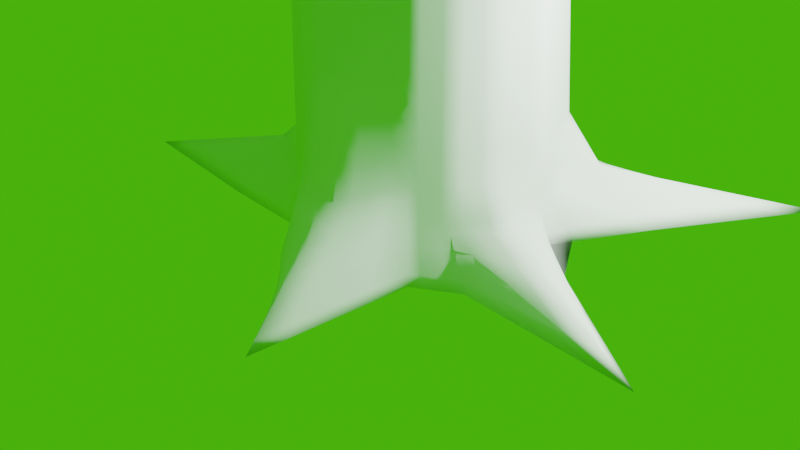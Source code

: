 # Source: tree.blend  (saved by Blender 2.90.8; exported with 4.5.12 LTS)
import bpy
from mathutils import Matrix  # noqa: F401  (used for matrix-valued properties, if any)

bpy.ops.wm.read_factory_settings(use_empty=True)
scene = bpy.context.scene
scene.name = 'Scene'

# ---- collections
col_collection = bpy.data.collections.new('Collection'); scene.collection.children.link(col_collection)

# ---- world
world_world = bpy.data.worlds.new('World'); scene.world = world_world
world_world.use_nodes = True; world_world.node_tree.nodes.clear()
_N = world_world.node_tree.nodes; _L = world_world.node_tree.links
n0 = _N.new('ShaderNodeOutputWorld'); n0.name = 'World Output'; n0.location = (300, 300)
n1 = _N.new('ShaderNodeBackground'); n1.name = 'Background'; n1.location = (10, 300)
n2 = _N.new('ShaderNodeRGB'); n2.name = 'RGB'; n2.location = (-180, 275)
n2.outputs[0].default_value = (0.05512, 0.5, 0.003537, 1.0)
_L.new(n1.outputs[0], n0.inputs[0])
_L.new(n2.outputs[0], n1.inputs[0])
n0.is_active_output = True
world_world.color = (0.05088, 0.05088, 0.05088)
world_world.use_sun_shadow = False
world_world.sun_shadow_jitter_overblur = 0.0

# ---- cameras
cam_camera = bpy.data.cameras.new('Camera')
cam_camera.clip_end = 100.0
cam_camera.ortho_scale = 7.314

# ---- lights
light_light = bpy.data.lights.new('Light', 'POINT')
light_light.transmission_factor = 0.0
light_light.energy = 1000.0
light_light.shadow_soft_size = 0.1
light_light.shadow_maximum_resolution = 0.006
light_light.use_absolute_resolution = True

# ---- meshes
me_walec = bpy.data.meshes.new('Walec')
me_walec.from_pydata([(-0.5322, 2.252, -4.009), (0.0734, 1.028, 3.972), (0.2859, 1.325, -3.87), (0.3386, 0.979, 3.973), (1.175, 1.189, -3.777), (0.6695, 0.7983, 3.976), (3.015, 2.51, -3.767), (0.9331, 0.5465, 3.973), (2.13, 1.006, -3.785), (1.11, 0.2545, 3.963), (1.508, 0.1866, -3.891), (1.203, 0.0008698, 3.937), (3.437, -1.039, -4.007), (1.145, -0.3668, 3.937), (1.455, -0.8722, -4.031), (0.9617, -0.5718, 3.91), (0.9988, -1.147, -4.035), (0.6919, -0.7901, 3.9), (0.9027, -2.893, -4.058), (0.3515, -0.9465, 3.896), (0.1813, -1.906, -4.111), (-0.02336, -1.019, 3.898), (-0.3528, -1.274, -4.024), (-0.3861, -1.007, 3.908), (-0.6345, -1.115, -4.032), (-0.6995, -0.9627, 3.935), (-1.681, -1.06, -4.023), (-0.8883, -0.5561, 3.988), (-3.51, -0.8471, -4.026), (-1.036, -0.1838, 4.004), (-1.771, 0.01025, -4.028), (-1.147, 0.0828, 3.966), (-1.217, 0.3155, -4.03), (-1.028, 0.3334, 3.941), (-1.165, 0.9356, -4.099), (-0.8234, 0.6532, 3.943), (-1.291, 2.225, -4.101), (-0.5497, 0.913, 3.943), (-1.387, 3.102, -4.117), (-0.2437, 1.027, 3.957), (0.06791, 1.131, -0.0009745), (0.4343, 1.169, 0.09094), (0.7477, 1.02, 0.1084), (1.021, 0.7736, 0.07929), (1.187, 0.4503, 0.06502), (1.344, 0.06761, 0.01793), (1.278, -0.4412, -0.036), (1.109, -0.7225, -0.06091), (0.844, -0.9562, -0.05186), (0.3808, -1.117, -0.08985), (-0.01809, -1.2, -0.1001), (-0.3796, -1.134, -0.06605), (-0.6665, -1.028, -0.04855), (-0.8902, -0.6913, -0.01967), (-1.057, -0.3354, -0.01147), (-1.164, -0.01049, -0.03127), (-1.116, 0.3139, -0.0444), (-0.9134, 0.6585, -0.07837), (-0.619, 0.9452, -0.0786), (-0.2901, 1.101, -0.0543), (0.399, 1.249, -1.952), (0.7489, 1.123, -1.885), (1.068, 0.8866, -1.875), (1.232, 0.5487, -1.883), (1.421, 0.1014, -1.941), (1.352, -0.4779, -2.021), (1.191, -0.7974, -2.046), (0.9032, -1.043, -2.059), (0.3644, -1.208, -2.128), (-0.01996, -1.291, -2.106), (-0.3763, -1.198, -2.053), (-0.6499, -1.06, -2.04), (-0.8911, -0.7589, -2.024), (-1.067, -0.4112, -2.019), (-1.172, -0.05713, -2.03), (-1.159, 0.3041, -2.037), (-0.9585, 0.6612, -2.089), (-0.6567, 0.9613, -2.09), (-0.3322, 1.137, -2.062), (0.00788, 1.175, -2.044), (0.3636, 1.278, -2.915), (0.7622, 1.162, -2.839), (1.093, 0.9435, -2.849), (1.254, 0.5978, -2.857), (1.46, 0.1183, -2.92), (1.388, -0.4963, -3.014), (1.232, -0.8348, -3.039), (0.9413, -1.085, -3.051), (0.4573, -1.545, -3.238), (0.05369, -1.576, -3.193), (-0.3747, -1.23, -3.046), (-0.6417, -1.076, -3.036), (-0.8916, -0.7926, -3.026), (-1.072, -0.4491, -3.023), (-1.176, -0.08046, -3.029), (-1.181, 0.2993, -3.033), (-0.993, 0.6625, -3.094), (-0.7428, 0.9693, -3.095), (-0.4482, 1.166, -3.065), (-0.1045, 1.213, -3.046), (0.3323, 1.292, -3.378), (0.8232, 1.175, -3.294), (1.517, 0.9519, -3.294), (1.353, 0.6057, -3.307), (1.484, 0.1238, -3.391), (1.6, -0.5052, -3.496), (1.252, -0.853, -3.52), (0.9676, -1.11, -3.527), (0.7235, -2.364, -3.706), (0.1783, -1.943, -3.713), (-0.3641, -1.251, -3.52), (-0.6377, -1.084, -3.519), (-0.8918, -0.809, -3.512), (-1.666, -0.4662, -3.508), (-1.332, -0.06724, -3.514), (-1.192, 0.2969, -3.517), (-1.035, 0.6631, -3.582), (-0.893, 1.254, -3.583), (-0.8467, 2.113, -3.552), (-0.3628, 1.862, -3.513), (0.05214, 1.077, 1.954), (0.3655, 1.07, 1.987), (0.7034, 0.9078, 2.012), (0.9864, 0.6611, 2.014), (1.159, 0.3537, 2.004), (1.298, 0.01254, 1.971), (1.263, -0.4579, 1.95), (1.094, -0.7084, 1.925), (0.8246, -0.9403, 1.916), (0.4186, -1.107, 1.891), (-0.008841, -1.174, 1.89), (-0.4404, -1.102, 1.901), (-0.7368, -1.001, 1.923), (-0.9175, -0.626, 1.968), (-1.058, -0.2609, 1.982), (-1.16, 0.03559, 1.955), (-1.089, 0.3224, 1.934), (-0.9233, 0.6522, 1.911), (-0.6702, 0.9234, 1.906), (-0.3203, 1.061, 1.93), (0.1108, 1.056, 2.971), (0.4106, 1.028, 2.99), (0.7509, 0.8574, 3.005), (1.02, 0.6079, 3.003), (1.189, 0.3078, 2.993), (1.292, 0.02131, 2.96), (1.239, -0.3814, 2.948), (1.067, -0.6051, 2.923), (0.7978, -0.8278, 2.913), (0.4099, -0.9865, 2.896), (0.009127, -1.062, 2.897), (-0.377, -1.038, 2.91), (-0.6912, -0.9791, 2.933), (-0.8887, -0.5901, 2.98), (-1.041, -0.2219, 2.994), (-1.151, 0.05934, 2.961), (-1.05, 0.3285, 2.939), (-0.846, 0.6546, 2.932), (-0.5609, 0.9215, 2.933), (-0.23, 1.048, 2.952), (0.1009, 1.042, 3.467), (0.3849, 1.005, 3.477), (0.7203, 0.8289, 3.486), (0.9857, 0.5782, 3.484), (1.158, 0.282, 3.473), (1.256, 0.01173, 3.444), (1.2, -0.3737, 3.438), (1.023, -0.5881, 3.412), (0.7534, -0.8086, 3.402), (0.3879, -0.9663, 3.391), (-0.004063, -1.04, 3.392), (-0.3828, -1.023, 3.402), (-0.6953, -0.971, 3.428), (-0.8885, -0.5733, 3.478), (-1.039, -0.2031, 3.493), (-1.149, 0.07093, 3.457), (-1.039, 0.3309, 3.434), (-0.8349, 0.6539, 3.431), (-0.555, 0.9174, 3.432), (-0.2318, 1.038, 3.449)], [], [(160, 1, 3, 161), (161, 3, 5, 162), (162, 5, 7, 163), (163, 7, 9, 164), (164, 9, 11, 165), (165, 11, 13, 166), (166, 13, 15, 167), (167, 15, 17, 168), (168, 17, 19, 169), (169, 19, 21, 170), (170, 21, 23, 171), (171, 23, 25, 172), (172, 25, 27, 173), (173, 27, 29, 174), (174, 29, 31, 175), (175, 31, 33, 176), (176, 33, 35, 177), (177, 35, 37, 178), (3, 1, 39, 37, 35, 33, 31, 29, 27, 25, 23, 21, 19, 17, 15, 13, 11, 9, 7, 5), (178, 37, 39, 179), (179, 39, 1, 160), (0, 2, 4, 6, 8, 10, 12, 14, 16, 18, 20, 22, 24, 26, 28, 30, 32, 34, 36, 38), (78, 59, 40, 79), (77, 58, 59, 78), (76, 57, 58, 77), (75, 56, 57, 76), (74, 55, 56, 75), (73, 54, 55, 74), (72, 53, 54, 73), (71, 52, 53, 72), (70, 51, 52, 71), (69, 50, 51, 70), (68, 49, 50, 69), (67, 48, 49, 68), (66, 47, 48, 67), (65, 46, 47, 66), (64, 45, 46, 65), (63, 44, 45, 64), (62, 43, 44, 63), (61, 42, 43, 62), (60, 41, 42, 61), (79, 40, 41, 60), (99, 79, 60, 80), (80, 60, 61, 81), (81, 61, 62, 82), (82, 62, 63, 83), (83, 63, 64, 84), (84, 64, 65, 85), (85, 65, 66, 86), (86, 66, 67, 87), (87, 67, 68, 88), (88, 68, 69, 89), (89, 69, 70, 90), (90, 70, 71, 91), (91, 71, 72, 92), (92, 72, 73, 93), (93, 73, 74, 94), (94, 74, 75, 95), (95, 75, 76, 96), (96, 76, 77, 97), (97, 77, 78, 98), (98, 78, 79, 99), (118, 98, 99, 119), (117, 97, 98, 118), (116, 96, 97, 117), (115, 95, 96, 116), (114, 94, 95, 115), (113, 93, 94, 114), (112, 92, 93, 113), (111, 91, 92, 112), (110, 90, 91, 111), (109, 89, 90, 110), (108, 88, 89, 109), (107, 87, 88, 108), (106, 86, 87, 107), (105, 85, 86, 106), (104, 84, 85, 105), (103, 83, 84, 104), (102, 82, 83, 103), (101, 81, 82, 102), (100, 80, 81, 101), (119, 99, 80, 100), (0, 119, 100, 2), (2, 100, 101, 4), (4, 101, 102, 6), (6, 102, 103, 8), (8, 103, 104, 10), (10, 104, 105, 12), (12, 105, 106, 14), (14, 106, 107, 16), (16, 107, 108, 18), (18, 108, 109, 20), (20, 109, 110, 22), (22, 110, 111, 24), (24, 111, 112, 26), (26, 112, 113, 28), (28, 113, 114, 30), (30, 114, 115, 32), (32, 115, 116, 34), (34, 116, 117, 36), (36, 117, 118, 38), (38, 118, 119, 0), (59, 139, 120, 40), (58, 138, 139, 59), (57, 137, 138, 58), (56, 136, 137, 57), (55, 135, 136, 56), (54, 134, 135, 55), (53, 133, 134, 54), (52, 132, 133, 53), (51, 131, 132, 52), (50, 130, 131, 51), (49, 129, 130, 50), (48, 128, 129, 49), (47, 127, 128, 48), (46, 126, 127, 47), (45, 125, 126, 46), (44, 124, 125, 45), (43, 123, 124, 44), (42, 122, 123, 43), (41, 121, 122, 42), (40, 120, 121, 41), (139, 159, 140, 120), (138, 158, 159, 139), (137, 157, 158, 138), (136, 156, 157, 137), (135, 155, 156, 136), (134, 154, 155, 135), (133, 153, 154, 134), (132, 152, 153, 133), (131, 151, 152, 132), (130, 150, 151, 131), (129, 149, 150, 130), (128, 148, 149, 129), (127, 147, 148, 128), (126, 146, 147, 127), (125, 145, 146, 126), (124, 144, 145, 125), (123, 143, 144, 124), (122, 142, 143, 123), (121, 141, 142, 122), (120, 140, 141, 121), (159, 179, 160, 140), (158, 178, 179, 159), (157, 177, 178, 158), (156, 176, 177, 157), (155, 175, 176, 156), (154, 174, 175, 155), (153, 173, 174, 154), (152, 172, 173, 153), (151, 171, 172, 152), (150, 170, 171, 151), (149, 169, 170, 150), (148, 168, 169, 149), (147, 167, 168, 148), (146, 166, 167, 147), (145, 165, 166, 146), (144, 164, 165, 145), (143, 163, 164, 144), (142, 162, 163, 143), (141, 161, 162, 142), (140, 160, 161, 141)])
me_walec.polygons.foreach_set('use_smooth', [True] * 162)
_uv = me_walec.uv_layers.new(name='MapaUV')
_uv.uv.foreach_set('vector', [1.0, 0.9682, 1.0, 1.0, 0.95, 1.0, 0.95, 0.9682, 0.95, 0.9682, 0.95, 1.0, 0.9, 1.0, 0.9, 0.9682, 0.9, 0.9682, 0.9, 1.0, 0.85, 1.0, 0.85, 0.9682, 0.85, 0.9682, 0.85, 1.0, 0.8, 1.0, 0.8, 0.9682, 0.8, 0.9682, 0.8, 1.0, 0.75, 1.0, 0.75, 0.9682, 0.75, 0.9682, 0.75, 1.0, 0.7, 1.0, 0.7, 0.9682, 0.7, 0.9682, 0.7, 1.0, 0.65, 1.0, 0.65, 0.9682, 0.65, 0.9682, 0.65, 1.0, 0.6, 1.0, 0.6, 0.9682, 0.6, 0.9682, 0.6, 1.0, 0.55, 1.0, 0.55, 0.9682, 0.55, 0.9682, 0.55, 1.0, 0.5, 1.0, 0.5, 0.9682, 0.5, 0.9682, 0.5, 1.0, 0.45, 1.0, 0.45, 0.9682, 0.45, 0.9682, 0.45, 1.0, 0.4, 1.0, 0.4, 0.9682, 0.4, 0.9682, 0.4, 1.0, 0.35, 1.0, 0.35, 0.9682, 0.35, 0.9682, 0.35, 1.0, 0.3, 1.0, 0.3, 0.9682, 0.3, 0.9682, 0.3, 1.0, 0.25, 1.0, 0.25, 0.9682, 0.25, 0.9682, 0.25, 1.0, 0.2, 1.0, 0.2, 0.9682, 0.2, 0.9682, 0.2, 1.0, 0.15, 1.0, 0.15, 0.9682, 0.15, 0.9682, 0.15, 1.0, 0.1, 1.0, 0.1, 0.9682, 0.3242, 0.4783, 0.25, 0.49, 0.1758, 0.4783, 0.1089, 0.4442, 0.05584, 0.3911, 0.02175, 0.3242, 0.01, 0.25, 0.02175, 0.1758, 0.05584, 0.1089, 0.1089, 0.05584, 0.1758, 0.02175, 0.25, 0.01, 0.3242, 0.02175, 0.3911, 0.05584, 0.4442, 0.1089, 0.4783, 0.1758, 0.49, 0.25, 0.4783, 0.3242, 0.4442, 0.3911, 0.3911, 0.4442, 0.1, 0.9682, 0.1, 1.0, 0.05, 1.0, 0.05, 0.9682, 0.05, 0.9682, 0.05, 1.0, -1.565e-07, 1.0, -1.565e-07, 0.9682, 0.75, 0.49, 0.8242, 0.4783, 0.8911, 0.4442, 0.9442, 0.3911, 0.9783, 0.3242, 0.99, 0.25, 0.9783, 0.1758, 0.9442, 0.1089, 0.8911, 0.05584, 0.8242, 0.02175, 0.75, 0.01, 0.6758, 0.02175, 0.6089, 0.05584, 0.5558, 0.1089, 0.5217, 0.1758, 0.51, 0.25, 0.5217, 0.3242, 0.5558, 0.3911, 0.6089, 0.4442, 0.6758, 0.4783, 0.05, 0.625, 0.05, 0.75, -1.565e-07, 0.75, -1.565e-07, 0.625, 0.1, 0.625, 0.1, 0.75, 0.05, 0.75, 0.05, 0.625, 0.15, 0.625, 0.15, 0.75, 0.1, 0.75, 0.1, 0.625, 0.2, 0.625, 0.2, 0.75, 0.15, 0.75, 0.15, 0.625, 0.25, 0.625, 0.25, 0.75, 0.2, 0.75, 0.2, 0.625, 0.3, 0.625, 0.3, 0.75, 0.25, 0.75, 0.25, 0.625, 0.35, 0.625, 0.35, 0.75, 0.3, 0.75, 0.3, 0.625, 0.4, 0.625, 0.4, 0.75, 0.35, 0.75, 0.35, 0.625, 0.45, 0.625, 0.45, 0.75, 0.4, 0.75, 0.4, 0.625, 0.5, 0.625, 0.5, 0.75, 0.45, 0.75, 0.45, 0.625, 0.55, 0.625, 0.55, 0.75, 0.5, 0.75, 0.5, 0.625, 0.6, 0.625, 0.6, 0.75, 0.55, 0.75, 0.55, 0.625, 0.65, 0.625, 0.65, 0.75, 0.6, 0.75, 0.6, 0.625, 0.7, 0.625, 0.7, 0.75, 0.65, 0.75, 0.65, 0.625, 0.75, 0.625, 0.75, 0.75, 0.7, 0.75, 0.7, 0.625, 0.8, 0.625, 0.8, 0.75, 0.75, 0.75, 0.75, 0.625, 0.85, 0.625, 0.85, 0.75, 0.8, 0.75, 0.8, 0.625, 0.9, 0.625, 0.9, 0.75, 0.85, 0.75, 0.85, 0.625, 0.95, 0.625, 0.95, 0.75, 0.9, 0.75, 0.9, 0.625, 1.0, 0.625, 1.0, 0.75, 0.95, 0.75, 0.95, 0.625, 1.0, 0.5625, 1.0, 0.625, 0.95, 0.625, 0.95, 0.5625, 0.95, 0.5625, 0.95, 0.625, 0.9, 0.625, 0.9, 0.5625, 0.9, 0.5625, 0.9, 0.625, 0.85, 0.625, 0.85, 0.5625, 0.85, 0.5625, 0.85, 0.625, 0.8, 0.625, 0.8, 0.5625, 0.8, 0.5625, 0.8, 0.625, 0.75, 0.625, 0.75, 0.5625, 0.75, 0.5625, 0.75, 0.625, 0.7, 0.625, 0.7, 0.5625, 0.7, 0.5625, 0.7, 0.625, 0.65, 0.625, 0.65, 0.5625, 0.65, 0.5625, 0.65, 0.625, 0.6, 0.625, 0.6, 0.5625, 0.6, 0.5625, 0.6, 0.625, 0.55, 0.625, 0.55, 0.5625, 0.55, 0.5625, 0.55, 0.625, 0.5, 0.625, 0.5, 0.5625, 0.5, 0.5625, 0.5, 0.625, 0.45, 0.625, 0.45, 0.5625, 0.45, 0.5625, 0.45, 0.625, 0.4, 0.625, 0.4, 0.5625, 0.4, 0.5625, 0.4, 0.625, 0.35, 0.625, 0.35, 0.5625, 0.35, 0.5625, 0.35, 0.625, 0.3, 0.625, 0.3, 0.5625, 0.3, 0.5625, 0.3, 0.625, 0.25, 0.625, 0.25, 0.5625, 0.25, 0.5625, 0.25, 0.625, 0.2, 0.625, 0.2, 0.5625, 0.2, 0.5625, 0.2, 0.625, 0.15, 0.625, 0.15, 0.5625, 0.15, 0.5625, 0.15, 0.625, 0.1, 0.625, 0.1, 0.5625, 0.1, 0.5625, 0.1, 0.625, 0.05, 0.625, 0.05, 0.5625, 0.05, 0.5625, 0.05, 0.625, -1.565e-07, 0.625, -1.565e-07, 0.5625, 0.05, 0.5322, 0.05, 0.5625, -1.565e-07, 0.5625, -1.565e-07, 0.5322, 0.1, 0.5322, 0.1, 0.5625, 0.05, 0.5625, 0.05, 0.5322, 0.15, 0.5322, 0.15, 0.5625, 0.1, 0.5625, 0.1, 0.5322, 0.2, 0.5322, 0.2, 0.5625, 0.15, 0.5625, 0.15, 0.5322, 0.25, 0.5322, 0.25, 0.5625, 0.2, 0.5625, 0.2, 0.5322, 0.3, 0.5322, 0.3, 0.5625, 0.25, 0.5625, 0.25, 0.5322, 0.35, 0.5322, 0.35, 0.5625, 0.3, 0.5625, 0.3, 0.5322, 0.4, 0.5322, 0.4, 0.5625, 0.35, 0.5625, 0.35, 0.5322, 0.45, 0.5322, 0.45, 0.5625, 0.4, 0.5625, 0.4, 0.5322, 0.5, 0.5322, 0.5, 0.5625, 0.45, 0.5625, 0.45, 0.5322, 0.55, 0.5322, 0.55, 0.5625, 0.5, 0.5625, 0.5, 0.5322, 0.6, 0.5322, 0.6, 0.5625, 0.55, 0.5625, 0.55, 0.5322, 0.65, 0.5322, 0.65, 0.5625, 0.6, 0.5625, 0.6, 0.5322, 0.7, 0.5322, 0.7, 0.5625, 0.65, 0.5625, 0.65, 0.5322, 0.75, 0.5322, 0.75, 0.5625, 0.7, 0.5625, 0.7, 0.5322, 0.8, 0.5322, 0.8, 0.5625, 0.75, 0.5625, 0.75, 0.5322, 0.85, 0.5322, 0.85, 0.5625, 0.8, 0.5625, 0.8, 0.5322, 0.9, 0.5322, 0.9, 0.5625, 0.85, 0.5625, 0.85, 0.5322, 0.95, 0.5322, 0.95, 0.5625, 0.9, 0.5625, 0.9, 0.5322, 1.0, 0.5322, 1.0, 0.5625, 0.95, 0.5625, 0.95, 0.5322, 1.0, 0.5, 1.0, 0.5322, 0.95, 0.5322, 0.95, 0.5, 0.95, 0.5, 0.95, 0.5322, 0.9, 0.5322, 0.9, 0.5, 0.9, 0.5, 0.9, 0.5322, 0.85, 0.5322, 0.85, 0.5, 0.85, 0.5, 0.85, 0.5322, 0.8, 0.5322, 0.8, 0.5, 0.8, 0.5, 0.8, 0.5322, 0.75, 0.5322, 0.75, 0.5, 0.75, 0.5, 0.75, 0.5322, 0.7, 0.5322, 0.7, 0.5, 0.7, 0.5, 0.7, 0.5322, 0.65, 0.5322, 0.65, 0.5, 0.65, 0.5, 0.65, 0.5322, 0.6, 0.5322, 0.6, 0.5, 0.6, 0.5, 0.6, 0.5322, 0.55, 0.5322, 0.55, 0.5, 0.55, 0.5, 0.55, 0.5322, 0.5, 0.5322, 0.5, 0.5, 0.5, 0.5, 0.5, 0.5322, 0.45, 0.5322, 0.45, 0.5, 0.45, 0.5, 0.45, 0.5322, 0.4, 0.5322, 0.4, 0.5, 0.4, 0.5, 0.4, 0.5322, 0.35, 0.5322, 0.35, 0.5, 0.35, 0.5, 0.35, 0.5322, 0.3, 0.5322, 0.3, 0.5, 0.3, 0.5, 0.3, 0.5322, 0.25, 0.5322, 0.25, 0.5, 0.25, 0.5, 0.25, 0.5322, 0.2, 0.5322, 0.2, 0.5, 0.2, 0.5, 0.2, 0.5322, 0.15, 0.5322, 0.15, 0.5, 0.15, 0.5, 0.15, 0.5322, 0.1, 0.5322, 0.1, 0.5, 0.1, 0.5, 0.1, 0.5322, 0.05, 0.5322, 0.05, 0.5, 0.05, 0.5, 0.05, 0.5322, -1.565e-07, 0.5322, -1.565e-07, 0.5, 0.05, 0.75, 0.05, 0.8743, -1.565e-07, 0.8743, -1.565e-07, 0.75, 0.1, 0.75, 0.1, 0.8743, 0.05, 0.8743, 0.05, 0.75, 0.15, 0.75, 0.15, 0.8743, 0.1, 0.8743, 0.1, 0.75, 0.2, 0.75, 0.2, 0.8743, 0.15, 0.8743, 0.15, 0.75, 0.25, 0.75, 0.25, 0.8743, 0.2, 0.8743, 0.2, 0.75, 0.3, 0.75, 0.3, 0.8743, 0.25, 0.8743, 0.25, 0.75, 0.35, 0.75, 0.35, 0.8743, 0.3, 0.8743, 0.3, 0.75, 0.4, 0.75, 0.4, 0.8743, 0.35, 0.8743, 0.35, 0.75, 0.45, 0.75, 0.45, 0.8743, 0.4, 0.8743, 0.4, 0.75, 0.5, 0.75, 0.5, 0.8743, 0.45, 0.8743, 0.45, 0.75, 0.55, 0.75, 0.55, 0.8743, 0.5, 0.8743, 0.5, 0.75, 0.6, 0.75, 0.6, 0.8743, 0.55, 0.8743, 0.55, 0.75, 0.65, 0.75, 0.65, 0.8743, 0.6, 0.8743, 0.6, 0.75, 0.7, 0.75, 0.7, 0.8743, 0.65, 0.8743, 0.65, 0.75, 0.75, 0.75, 0.75, 0.8743, 0.7, 0.8743, 0.7, 0.75, 0.8, 0.75, 0.8, 0.8743, 0.75, 0.8743, 0.75, 0.75, 0.85, 0.75, 0.85, 0.8743, 0.8, 0.8743, 0.8, 0.75, 0.9, 0.75, 0.9, 0.8743, 0.85, 0.8743, 0.85, 0.75, 0.95, 0.75, 0.95, 0.8743, 0.9, 0.8743, 0.9, 0.75, 1.0, 0.75, 1.0, 0.8743, 0.95, 0.8743, 0.95, 0.75, 0.05, 0.8743, 0.05, 0.9371, -1.565e-07, 0.9371, -1.565e-07, 0.8743, 0.1, 0.8743, 0.1, 0.9371, 0.05, 0.9371, 0.05, 0.8743, 0.15, 0.8743, 0.15, 0.9371, 0.1, 0.9371, 0.1, 0.8743, 0.2, 0.8743, 0.2, 0.9371, 0.15, 0.9371, 0.15, 0.8743, 0.25, 0.8743, 0.25, 0.9371, 0.2, 0.9371, 0.2, 0.8743, 0.3, 0.8743, 0.3, 0.9371, 0.25, 0.9371, 0.25, 0.8743, 0.35, 0.8743, 0.35, 0.9371, 0.3, 0.9371, 0.3, 0.8743, 0.4, 0.8743, 0.4, 0.9371, 0.35, 0.9371, 0.35, 0.8743, 0.45, 0.8743, 0.45, 0.9371, 0.4, 0.9371, 0.4, 0.8743, 0.5, 0.8743, 0.5, 0.9371, 0.45, 0.9371, 0.45, 0.8743, 0.55, 0.8743, 0.55, 0.9371, 0.5, 0.9371, 0.5, 0.8743, 0.6, 0.8743, 0.6, 0.9371, 0.55, 0.9371, 0.55, 0.8743, 0.65, 0.8743, 0.65, 0.9371, 0.6, 0.9371, 0.6, 0.8743, 0.7, 0.8743, 0.7, 0.9371, 0.65, 0.9371, 0.65, 0.8743, 0.75, 0.8743, 0.75, 0.9371, 0.7, 0.9371, 0.7, 0.8743, 0.8, 0.8743, 0.8, 0.9371, 0.75, 0.9371, 0.75, 0.8743, 0.85, 0.8743, 0.85, 0.9371, 0.8, 0.9371, 0.8, 0.8743, 0.9, 0.8743, 0.9, 0.9371, 0.85, 0.9371, 0.85, 0.8743, 0.95, 0.8743, 0.95, 0.9371, 0.9, 0.9371, 0.9, 0.8743, 1.0, 0.8743, 1.0, 0.9371, 0.95, 0.9371, 0.95, 0.8743, 0.05, 0.9371, 0.05, 0.9682, -1.565e-07, 0.9682, -1.565e-07, 0.9371, 0.1, 0.9371, 0.1, 0.9682, 0.05, 0.9682, 0.05, 0.9371, 0.15, 0.9371, 0.15, 0.9682, 0.1, 0.9682, 0.1, 0.9371, 0.2, 0.9371, 0.2, 0.9682, 0.15, 0.9682, 0.15, 0.9371, 0.25, 0.9371, 0.25, 0.9682, 0.2, 0.9682, 0.2, 0.9371, 0.3, 0.9371, 0.3, 0.9682, 0.25, 0.9682, 0.25, 0.9371, 0.35, 0.9371, 0.35, 0.9682, 0.3, 0.9682, 0.3, 0.9371, 0.4, 0.9371, 0.4, 0.9682, 0.35, 0.9682, 0.35, 0.9371, 0.45, 0.9371, 0.45, 0.9682, 0.4, 0.9682, 0.4, 0.9371, 0.5, 0.9371, 0.5, 0.9682, 0.45, 0.9682, 0.45, 0.9371, 0.55, 0.9371, 0.55, 0.9682, 0.5, 0.9682, 0.5, 0.9371, 0.6, 0.9371, 0.6, 0.9682, 0.55, 0.9682, 0.55, 0.9371, 0.65, 0.9371, 0.65, 0.9682, 0.6, 0.9682, 0.6, 0.9371, 0.7, 0.9371, 0.7, 0.9682, 0.65, 0.9682, 0.65, 0.9371, 0.75, 0.9371, 0.75, 0.9682, 0.7, 0.9682, 0.7, 0.9371, 0.8, 0.9371, 0.8, 0.9682, 0.75, 0.9682, 0.75, 0.9371, 0.85, 0.9371, 0.85, 0.9682, 0.8, 0.9682, 0.8, 0.9371, 0.9, 0.9371, 0.9, 0.9682, 0.85, 0.9682, 0.85, 0.9371, 0.95, 0.9371, 0.95, 0.9682, 0.9, 0.9682, 0.9, 0.9371, 1.0, 0.9371, 1.0, 0.9682, 0.95, 0.9682, 0.95, 0.9371])
me_walec.use_remesh_fix_poles = True
me_walec.use_remesh_preserve_attributes = False
me_walec.use_mirror_vertex_groups = False
me_walec.update()
me_kula_ico_001 = bpy.data.meshes.new('Kula ico.001')
me_kula_ico_001.from_pydata([(-0.01387, -0.06086, -4.588), (3.706, -3.905, -1.691), (-1.089, -5.542, -1.898), (-4.632, -1.481, -0.7383), (-1.112, 5.021, -2.56), (3.626, 3.543, -2.463), (0.8243, -4.64, 2.131), (-3.223, -2.606, 2.043), (-3.476, 3.161, 2.51), (1.408, 4.608, 2.442), (3.913, -0.8683, 2.852), (-0.2251, -1.058, 5.522), (-0.6297, -4.826, -3.308), (-0.384, -3.064, -3.734), (-0.2946, -1.39, -4.166), (1.029, -0.9094, -4.472), (2.281, -2.037, -3.838), (3.175, -3.066, -2.618), (2.911, -4.575, -2.039), (1.766, -5.142, -2.464), (0.361, -5.585, -2.501), (4.129, 1.998, -2.853), (4.309, -0.2911, -2.861), (4.035, -2.594, -1.944), (0.9521, 0.6727, -4.498), (2.067, 1.718, -4.078), (3.069, 3.024, -3.395), (-3.952, -0.9845, -1.917), (-2.62, -0.4089, -3.446), (-1.204, -0.1636, -4.318), (-2.212, -5.135, -1.846), (-3.48, -4.21, -1.454), (-4.308, -2.706, -1.072), (-1.091, 3.853, -3.348), (-0.7789, 2.378, -3.99), (-0.3593, 1.106, -4.482), (-4.181, 0.6314, -2.096), (-3.286, 2.472, -2.684), (-2.167, 3.931, -2.684), (-0.04067, 5.126, -2.812), (1.465, 4.931, -2.814), (2.743, 4.432, -2.724), (4.184, -2.127, 1.772), (4.497, -3.462, 0.5355), (4.365, -3.995, -0.8211), (4.251, 2.557, -1.476), (4.976, 1.558, 0.05706), (4.935, 0.9249, 1.382), (0.3362, -5.236, 1.631), (-0.09199, -5.522, 0.7628), (-0.5326, -5.518, -0.5477), (3.722, -5.12, -1.083), (2.895, -5.535, 0.4033), (1.542, -5.15, 1.596), (-3.979, -2.718, 1.567), (-4.802, -2.794, 0.8591), (-5.142, -2.412, -0.01029), (-1.925, -5.066, -0.1297), (-2.511, -4.964, 1.246), (-2.928, -3.827, 1.774), (-3.288, 3.857, 1.335), (-2.274, 4.708, -0.2489), (-1.613, 5.245, -1.61), (-4.874, 0.1608, -0.3146), (-4.58, 1.76, 0.2288), (-4.163, 2.205, 1.209), (2.013, 4.222, 1.267), (2.805, 4.124, -0.07532), (3.368, 4.004, -1.427), (-0.4852, 5.774, -1.704), (0.1302, 5.401, -0.3159), (0.7483, 4.66, 1.161), (3.296, -2.491, 3.091), (2.582, -3.649, 2.786), (1.69, -4.338, 2.426), (-0.1492, -4.358, 2.228), (-1.264, -3.881, 2.271), (-2.321, -3.235, 2.209), (-3.937, -1.601, 2.492), (-4.361, -0.6102, 3.122), (-4.015, 1.623, 2.777), (-2.33, 4.087, 2.847), (-1.01, 4.647, 2.925), (0.3235, 4.809, 2.769), (2.401, 4.229, 2.833), (3.337, 3.456, 3.016), (3.966, 3.063, 3.025), (0.0412, -2.085, 5.264), (0.4661, -2.938, 4.091), (0.7222, -3.925, 2.927), (3.039, -1.674, 4.394), (1.998, -1.427, 5.31), (0.8518, -1.102, 5.561), (-1.206, -1.738, 5.213), (-2.208, -2.073, 4.189), (-2.907, -2.147, 2.9), (-1.055, -0.0602, 5.287), (-1.91, 1.746, 4.716), (-2.702, 3.013, 3.75), (0.2448, 0.8494, 5.347), (0.9477, 3.345, 4.6), (1.356, 4.526, 3.707), (1.486, 1.347, 5.31), (2.97, 1.619, 4.234), (2.323, 3.629, 4.058), (-0.4989, 2.833, 4.846), (0.05141, 4.47, 4.055), (-1.389, 4.022, 4.096), (-2.25, -1.12, 4.935), (-3.238, 0.2654, 4.238), (-3.333, -1.514, 3.832), (-1.017, -2.548, 4.262), (-1.815, -2.781, 2.995), (-0.4397, -3.463, 3.074), (1.315, -2.349, 5.071), (1.649, -3.479, 3.622), (2.468, -2.653, 4.307), (4.423, 2.971, 1.814), (3.989, 3.132, 0.08206), (3.2, 3.815, 1.632), (-0.5395, 4.842, 1.243), (-1.069, 5.532, -0.3495), (-1.923, 4.53, 1.206), (-4.974, 0.6384, 1.756), (-5.395, -0.9774, 0.9336), (-4.765, -1.183, 1.795), (-1.859, -4.507, 1.875), (-1.353, -5.295, 1.086), (-0.8104, -4.968, 1.76), (2.558, -4.543, 1.599), (3.868, -4.899, 0.3136), (3.551, -3.45, 1.681), (1.537, 4.904, -0.1707), (2.294, 4.956, -1.597), (0.8039, 5.584, -1.723), (-3.725, 3.121, -0.1054), (-2.997, 3.757, -1.59), (-3.971, 2.886, -1.344), (-3.786, -4.224, 1.229), (-4.629, -3.89, -0.1207), (-3.296, -4.647, -0.138), (1.537, -5.707, 0.5525), (1.27, -5.824, -1.044), (2.799, -5.664, -1.241), (5.13, -0.8241, 0.128), (4.808, -1.749, -1.07), (4.864, 0.6796, -1.674), (1.861, 3.569, -3.614), (0.6699, 2.106, -4.184), (0.3427, 3.798, -3.569), (-2.194, 2.542, -3.534), (-1.726, 1.201, -4.159), (-3.195, 1.077, -3.385), (-3.262, -2.335, -2.25), (-1.634, -1.688, -3.519), (-2.004, -3.765, -3.058), (3.411, 0.9632, -3.792), (3.382, -1.438, -3.503), (2.231, -0.2111, -4.358), (0.7785, -4.348, -3.453), (0.9828, -2.495, -3.966), (2.145, -3.678, -3.057), (3.503, 0.6948, 3.709)], [], [(0, 15, 14), (1, 17, 23), (0, 14, 29), (0, 29, 35), (0, 35, 24), (1, 23, 44), (2, 20, 50), (3, 32, 56), (4, 38, 62), (5, 41, 68), (1, 44, 51), (2, 50, 57), (3, 56, 63), (4, 62, 69), (5, 68, 45), (6, 74, 89), (7, 77, 95), (8, 80, 98), (9, 83, 101), (10, 86, 162, 90), (92, 99, 11), (91, 102, 92), (90, 103, 91), (92, 102, 99), (102, 100, 99), (91, 103, 102), (103, 104, 102), (102, 104, 100), (104, 101, 100), (90, 162, 86, 103), (86, 85, 103), (103, 85, 104), (85, 84, 104), (104, 84, 101), (84, 9, 101), (99, 96, 11), (100, 105, 99), (101, 106, 100), (99, 105, 96), (105, 97, 96), (100, 106, 105), (106, 107, 105), (105, 107, 97), (107, 98, 97), (101, 83, 106), (83, 82, 106), (106, 82, 107), (82, 81, 107), (107, 81, 98), (81, 8, 98), (96, 93, 11), (97, 108, 96), (98, 109, 97), (96, 108, 93), (108, 94, 93), (97, 109, 108), (109, 110, 108), (108, 110, 94), (110, 95, 94), (98, 80, 109), (80, 79, 109), (109, 79, 110), (79, 78, 110), (110, 78, 95), (78, 7, 95), (93, 87, 11), (94, 111, 93), (95, 112, 94), (93, 111, 87), (111, 88, 87), (94, 112, 111), (112, 113, 111), (111, 113, 88), (113, 89, 88), (95, 77, 112), (77, 76, 112), (112, 76, 113), (76, 75, 113), (113, 75, 89), (75, 6, 89), (87, 92, 11), (88, 114, 87), (89, 115, 88), (87, 114, 92), (114, 91, 92), (88, 115, 114), (115, 116, 114), (114, 116, 91), (116, 90, 91), (89, 74, 115), (74, 73, 115), (115, 73, 116), (73, 72, 116), (116, 72, 90), (72, 10, 90), (47, 86, 10), (46, 117, 47), (45, 118, 46), (47, 117, 86), (117, 85, 86), (46, 118, 117), (118, 119, 117), (117, 119, 85), (119, 84, 85), (45, 68, 118), (68, 67, 118), (118, 67, 119), (67, 66, 119), (119, 66, 84), (66, 9, 84), (71, 83, 9), (70, 120, 71), (69, 121, 70), (71, 120, 83), (120, 82, 83), (70, 121, 120), (121, 122, 120), (120, 122, 82), (122, 81, 82), (69, 62, 121), (62, 61, 121), (121, 61, 122), (61, 60, 122), (122, 60, 81), (60, 8, 81), (65, 80, 8), (64, 123, 65), (63, 124, 64), (65, 123, 80), (123, 79, 80), (64, 124, 123), (124, 125, 123), (123, 125, 79), (125, 78, 79), (63, 56, 124), (56, 55, 124), (124, 55, 125), (55, 54, 125), (125, 54, 78), (54, 7, 78), (59, 77, 7), (58, 126, 59), (57, 127, 58), (59, 126, 77), (126, 76, 77), (58, 127, 126), (127, 128, 126), (126, 128, 76), (128, 75, 76), (57, 50, 127), (50, 49, 127), (127, 49, 128), (49, 48, 128), (128, 48, 75), (48, 6, 75), (53, 74, 6), (52, 129, 53), (51, 130, 52), (53, 129, 74), (129, 73, 74), (52, 130, 129), (130, 131, 129), (129, 131, 73), (131, 72, 73), (51, 44, 130), (44, 43, 130), (130, 43, 131), (43, 42, 131), (131, 42, 72), (42, 10, 72), (66, 71, 9), (67, 132, 66), (68, 133, 67), (66, 132, 71), (132, 70, 71), (67, 133, 132), (133, 134, 132), (132, 134, 70), (134, 69, 70), (68, 41, 133), (41, 40, 133), (133, 40, 134), (40, 39, 134), (134, 39, 69), (39, 4, 69), (60, 65, 8), (61, 135, 60), (62, 136, 61), (60, 135, 65), (135, 64, 65), (61, 136, 135), (136, 137, 135), (135, 137, 64), (137, 63, 64), (62, 38, 136), (38, 37, 136), (136, 37, 137), (37, 36, 137), (137, 36, 63), (36, 3, 63), (54, 59, 7), (55, 138, 54), (56, 139, 55), (54, 138, 59), (138, 58, 59), (55, 139, 138), (139, 140, 138), (138, 140, 58), (140, 57, 58), (56, 32, 139), (32, 31, 139), (139, 31, 140), (31, 30, 140), (140, 30, 57), (30, 2, 57), (48, 53, 6), (49, 141, 48), (50, 142, 49), (48, 141, 53), (141, 52, 53), (49, 142, 141), (142, 143, 141), (141, 143, 52), (143, 51, 52), (50, 20, 142), (20, 19, 142), (142, 19, 143), (19, 18, 143), (143, 18, 51), (18, 1, 51), (42, 47, 10), (43, 144, 42), (44, 145, 43), (42, 144, 47), (144, 46, 47), (43, 145, 144), (145, 146, 144), (144, 146, 46), (146, 45, 46), (44, 23, 145), (23, 22, 145), (145, 22, 146), (22, 21, 146), (146, 21, 45), (21, 5, 45), (26, 41, 5), (25, 147, 26), (24, 148, 25), (26, 147, 41), (147, 40, 41), (25, 148, 147), (148, 149, 147), (147, 149, 40), (149, 39, 40), (24, 35, 148), (35, 34, 148), (148, 34, 149), (34, 33, 149), (149, 33, 39), (33, 4, 39), (33, 38, 4), (34, 150, 33), (35, 151, 34), (33, 150, 38), (150, 37, 38), (34, 151, 150), (151, 152, 150), (150, 152, 37), (152, 36, 37), (35, 29, 151), (29, 28, 151), (151, 28, 152), (28, 27, 152), (152, 27, 36), (27, 3, 36), (27, 32, 3), (28, 153, 27), (29, 154, 28), (27, 153, 32), (153, 31, 32), (28, 154, 153), (154, 155, 153), (153, 155, 31), (155, 30, 31), (29, 14, 154), (14, 13, 154), (154, 13, 155), (13, 12, 155), (155, 12, 30), (12, 2, 30), (21, 26, 5), (22, 156, 21), (23, 157, 22), (21, 156, 26), (156, 25, 26), (22, 157, 156), (157, 158, 156), (156, 158, 25), (158, 24, 25), (23, 17, 157), (17, 16, 157), (157, 16, 158), (16, 15, 158), (158, 15, 24), (15, 0, 24), (12, 20, 2), (13, 159, 12), (14, 160, 13), (12, 159, 20), (159, 19, 20), (13, 160, 159), (160, 161, 159), (159, 161, 19), (161, 18, 19), (14, 15, 160), (15, 16, 160), (160, 16, 161), (16, 17, 161), (161, 17, 18), (17, 1, 18)])
_uv = me_kula_ico_001.uv_layers.new(name='MapaUV')
_uv.uv.foreach_set('vector', [0.8182, 0.0, 0.7955, 0.03937, 0.8409, 0.03937, 0.7273, 0.1575, 0.7045, 0.1181, 0.6818, 0.1575, 0.09091, 0.0, 0.06818, 0.03937, 0.1136, 0.03937, 0.2727, 0.0, 0.25, 0.03937, 0.2955, 0.03937, 0.4545, 0.0, 0.4318, 0.03937, 0.4773, 0.03937, 0.7273, 0.1575, 0.6818, 0.1575, 0.7045, 0.1968, 0.9091, 0.1575, 0.8636, 0.1575, 0.8864, 0.1968, 0.1818, 0.1575, 0.1364, 0.1575, 0.1591, 0.1968, 0.3636, 0.1575, 0.3182, 0.1575, 0.3409, 0.1968, 0.5455, 0.1575, 0.5, 0.1575, 0.5227, 0.1968, 0.7273, 0.1575, 0.7045, 0.1968, 0.75, 0.1968, 0.9091, 0.1575, 0.8864, 0.1968, 0.9318, 0.1968, 0.1818, 0.1575, 0.1591, 0.1968, 0.2045, 0.1968, 0.3636, 0.1575, 0.3409, 0.1968, 0.3864, 0.1968, 0.5455, 0.1575, 0.5227, 0.1968, 0.5682, 0.1968, 0.8182, 0.3149, 0.7727, 0.3149, 0.7955, 0.3543, 1.0, 0.3149, 0.9545, 0.3149, 0.9773, 0.3543, 0.2727, 0.3149, 0.2273, 0.3149, 0.25, 0.3543, 0.4545, 0.3149, 0.4091, 0.3149, 0.4318, 0.3543, 0.6364, 0.3149, 0.5909, 0.3149, 0.6023, 0.3346, 0.6136, 0.3543, 0.5682, 0.433, 0.5227, 0.433, 0.5455, 0.4724, 0.5909, 0.3937, 0.5455, 0.3937, 0.5682, 0.433, 0.6136, 0.3543, 0.5682, 0.3543, 0.5909, 0.3937, 0.5682, 0.433, 0.5455, 0.3937, 0.5227, 0.433, 0.5455, 0.3937, 0.5, 0.3937, 0.5227, 0.433, 0.5909, 0.3937, 0.5682, 0.3543, 0.5455, 0.3937, 0.5682, 0.3543, 0.5227, 0.3543, 0.5455, 0.3937, 0.5455, 0.3937, 0.5227, 0.3543, 0.5, 0.3937, 0.5227, 0.3543, 0.4773, 0.3543, 0.5, 0.3937, 0.6136, 0.3543, 0.6023, 0.3346, 0.5909, 0.3149, 0.5682, 0.3543, 0.5909, 0.3149, 0.5455, 0.3149, 0.5682, 0.3543, 0.5682, 0.3543, 0.5455, 0.3149, 0.5227, 0.3543, 0.5455, 0.3149, 0.5, 0.3149, 0.5227, 0.3543, 0.5227, 0.3543, 0.5, 0.3149, 0.4773, 0.3543, 0.5, 0.3149, 0.4545, 0.3149, 0.4773, 0.3543, 0.3864, 0.433, 0.3409, 0.433, 0.3636, 0.4724, 0.4091, 0.3937, 0.3636, 0.3937, 0.3864, 0.433, 0.4318, 0.3543, 0.3864, 0.3543, 0.4091, 0.3937, 0.3864, 0.433, 0.3636, 0.3937, 0.3409, 0.433, 0.3636, 0.3937, 0.3182, 0.3937, 0.3409, 0.433, 0.4091, 0.3937, 0.3864, 0.3543, 0.3636, 0.3937, 0.3864, 0.3543, 0.3409, 0.3543, 0.3636, 0.3937, 0.3636, 0.3937, 0.3409, 0.3543, 0.3182, 0.3937, 0.3409, 0.3543, 0.2955, 0.3543, 0.3182, 0.3937, 0.4318, 0.3543, 0.4091, 0.3149, 0.3864, 0.3543, 0.4091, 0.3149, 0.3636, 0.3149, 0.3864, 0.3543, 0.3864, 0.3543, 0.3636, 0.3149, 0.3409, 0.3543, 0.3636, 0.3149, 0.3182, 0.3149, 0.3409, 0.3543, 0.3409, 0.3543, 0.3182, 0.3149, 0.2955, 0.3543, 0.3182, 0.3149, 0.2727, 0.3149, 0.2955, 0.3543, 0.2045, 0.433, 0.1591, 0.433, 0.1818, 0.4724, 0.2273, 0.3937, 0.1818, 0.3937, 0.2045, 0.433, 0.25, 0.3543, 0.2045, 0.3543, 0.2273, 0.3937, 0.2045, 0.433, 0.1818, 0.3937, 0.1591, 0.433, 0.1818, 0.3937, 0.1364, 0.3937, 0.1591, 0.433, 0.2273, 0.3937, 0.2045, 0.3543, 0.1818, 0.3937, 0.2045, 0.3543, 0.1591, 0.3543, 0.1818, 0.3937, 0.1818, 0.3937, 0.1591, 0.3543, 0.1364, 0.3937, 0.1591, 0.3543, 0.1136, 0.3543, 0.1364, 0.3937, 0.25, 0.3543, 0.2273, 0.3149, 0.2045, 0.3543, 0.2273, 0.3149, 0.1818, 0.3149, 0.2045, 0.3543, 0.2045, 0.3543, 0.1818, 0.3149, 0.1591, 0.3543, 0.1818, 0.3149, 0.1364, 0.3149, 0.1591, 0.3543, 0.1591, 0.3543, 0.1364, 0.3149, 0.1136, 0.3543, 0.1364, 0.3149, 0.09091, 0.3149, 0.1136, 0.3543, 0.9318, 0.433, 0.8864, 0.433, 0.9091, 0.4724, 0.9545, 0.3937, 0.9091, 0.3937, 0.9318, 0.433, 0.9773, 0.3543, 0.9318, 0.3543, 0.9545, 0.3937, 0.9318, 0.433, 0.9091, 0.3937, 0.8864, 0.433, 0.9091, 0.3937, 0.8636, 0.3937, 0.8864, 0.433, 0.9545, 0.3937, 0.9318, 0.3543, 0.9091, 0.3937, 0.9318, 0.3543, 0.8864, 0.3543, 0.9091, 0.3937, 0.9091, 0.3937, 0.8864, 0.3543, 0.8636, 0.3937, 0.8864, 0.3543, 0.8409, 0.3543, 0.8636, 0.3937, 0.9773, 0.3543, 0.9545, 0.3149, 0.9318, 0.3543, 0.9545, 0.3149, 0.9091, 0.3149, 0.9318, 0.3543, 0.9318, 0.3543, 0.9091, 0.3149, 0.8864, 0.3543, 0.9091, 0.3149, 0.8636, 0.3149, 0.8864, 0.3543, 0.8864, 0.3543, 0.8636, 0.3149, 0.8409, 0.3543, 0.8636, 0.3149, 0.8182, 0.3149, 0.8409, 0.3543, 0.75, 0.433, 0.7045, 0.433, 0.7273, 0.4724, 0.7727, 0.3937, 0.7273, 0.3937, 0.75, 0.433, 0.7955, 0.3543, 0.75, 0.3543, 0.7727, 0.3937, 0.75, 0.433, 0.7273, 0.3937, 0.7045, 0.433, 0.7273, 0.3937, 0.6818, 0.3937, 0.7045, 0.433, 0.7727, 0.3937, 0.75, 0.3543, 0.7273, 0.3937, 0.75, 0.3543, 0.7045, 0.3543, 0.7273, 0.3937, 0.7273, 0.3937, 0.7045, 0.3543, 0.6818, 0.3937, 0.7045, 0.3543, 0.6591, 0.3543, 0.6818, 0.3937, 0.7955, 0.3543, 0.7727, 0.3149, 0.75, 0.3543, 0.7727, 0.3149, 0.7273, 0.3149, 0.75, 0.3543, 0.75, 0.3543, 0.7273, 0.3149, 0.7045, 0.3543, 0.7273, 0.3149, 0.6818, 0.3149, 0.7045, 0.3543, 0.7045, 0.3543, 0.6818, 0.3149, 0.6591, 0.3543, 0.6818, 0.3149, 0.6364, 0.3149, 0.6591, 0.3543, 0.6136, 0.2756, 0.5909, 0.3149, 0.6364, 0.3149, 0.5909, 0.2362, 0.5682, 0.2756, 0.6136, 0.2756, 0.5682, 0.1968, 0.5455, 0.2362, 0.5909, 0.2362, 0.6136, 0.2756, 0.5682, 0.2756, 0.5909, 0.3149, 0.5682, 0.2756, 0.5455, 0.3149, 0.5909, 0.3149, 0.5909, 0.2362, 0.5455, 0.2362, 0.5682, 0.2756, 0.5455, 0.2362, 0.5227, 0.2756, 0.5682, 0.2756, 0.5682, 0.2756, 0.5227, 0.2756, 0.5455, 0.3149, 0.5227, 0.2756, 0.5, 0.3149, 0.5455, 0.3149, 0.5682, 0.1968, 0.5227, 0.1968, 0.5455, 0.2362, 0.5227, 0.1968, 0.5, 0.2362, 0.5455, 0.2362, 0.5455, 0.2362, 0.5, 0.2362, 0.5227, 0.2756, 0.5, 0.2362, 0.4773, 0.2756, 0.5227, 0.2756, 0.5227, 0.2756, 0.4773, 0.2756, 0.5, 0.3149, 0.4773, 0.2756, 0.4545, 0.3149, 0.5, 0.3149, 0.4318, 0.2756, 0.4091, 0.3149, 0.4545, 0.3149, 0.4091, 0.2362, 0.3864, 0.2756, 0.4318, 0.2756, 0.3864, 0.1968, 0.3636, 0.2362, 0.4091, 0.2362, 0.4318, 0.2756, 0.3864, 0.2756, 0.4091, 0.3149, 0.3864, 0.2756, 0.3636, 0.3149, 0.4091, 0.3149, 0.4091, 0.2362, 0.3636, 0.2362, 0.3864, 0.2756, 0.3636, 0.2362, 0.3409, 0.2756, 0.3864, 0.2756, 0.3864, 0.2756, 0.3409, 0.2756, 0.3636, 0.3149, 0.3409, 0.2756, 0.3182, 0.3149, 0.3636, 0.3149, 0.3864, 0.1968, 0.3409, 0.1968, 0.3636, 0.2362, 0.3409, 0.1968, 0.3182, 0.2362, 0.3636, 0.2362, 0.3636, 0.2362, 0.3182, 0.2362, 0.3409, 0.2756, 0.3182, 0.2362, 0.2955, 0.2756, 0.3409, 0.2756, 0.3409, 0.2756, 0.2955, 0.2756, 0.3182, 0.3149, 0.2955, 0.2756, 0.2727, 0.3149, 0.3182, 0.3149, 0.25, 0.2756, 0.2273, 0.3149, 0.2727, 0.3149, 0.2273, 0.2362, 0.2045, 0.2756, 0.25, 0.2756, 0.2045, 0.1968, 0.1818, 0.2362, 0.2273, 0.2362, 0.25, 0.2756, 0.2045, 0.2756, 0.2273, 0.3149, 0.2045, 0.2756, 0.1818, 0.3149, 0.2273, 0.3149, 0.2273, 0.2362, 0.1818, 0.2362, 0.2045, 0.2756, 0.1818, 0.2362, 0.1591, 0.2756, 0.2045, 0.2756, 0.2045, 0.2756, 0.1591, 0.2756, 0.1818, 0.3149, 0.1591, 0.2756, 0.1364, 0.3149, 0.1818, 0.3149, 0.2045, 0.1968, 0.1591, 0.1968, 0.1818, 0.2362, 0.1591, 0.1968, 0.1364, 0.2362, 0.1818, 0.2362, 0.1818, 0.2362, 0.1364, 0.2362, 0.1591, 0.2756, 0.1364, 0.2362, 0.1136, 0.2756, 0.1591, 0.2756, 0.1591, 0.2756, 0.1136, 0.2756, 0.1364, 0.3149, 0.1136, 0.2756, 0.09091, 0.3149, 0.1364, 0.3149, 0.9773, 0.2756, 0.9545, 0.3149, 1.0, 0.3149, 0.9545, 0.2362, 0.9318, 0.2756, 0.9773, 0.2756, 0.9318, 0.1968, 0.9091, 0.2362, 0.9545, 0.2362, 0.9773, 0.2756, 0.9318, 0.2756, 0.9545, 0.3149, 0.9318, 0.2756, 0.9091, 0.3149, 0.9545, 0.3149, 0.9545, 0.2362, 0.9091, 0.2362, 0.9318, 0.2756, 0.9091, 0.2362, 0.8864, 0.2756, 0.9318, 0.2756, 0.9318, 0.2756, 0.8864, 0.2756, 0.9091, 0.3149, 0.8864, 0.2756, 0.8636, 0.3149, 0.9091, 0.3149, 0.9318, 0.1968, 0.8864, 0.1968, 0.9091, 0.2362, 0.8864, 0.1968, 0.8636, 0.2362, 0.9091, 0.2362, 0.9091, 0.2362, 0.8636, 0.2362, 0.8864, 0.2756, 0.8636, 0.2362, 0.8409, 0.2756, 0.8864, 0.2756, 0.8864, 0.2756, 0.8409, 0.2756, 0.8636, 0.3149, 0.8409, 0.2756, 0.8182, 0.3149, 0.8636, 0.3149, 0.7955, 0.2756, 0.7727, 0.3149, 0.8182, 0.3149, 0.7727, 0.2362, 0.75, 0.2756, 0.7955, 0.2756, 0.75, 0.1968, 0.7273, 0.2362, 0.7727, 0.2362, 0.7955, 0.2756, 0.75, 0.2756, 0.7727, 0.3149, 0.75, 0.2756, 0.7273, 0.3149, 0.7727, 0.3149, 0.7727, 0.2362, 0.7273, 0.2362, 0.75, 0.2756, 0.7273, 0.2362, 0.7045, 0.2756, 0.75, 0.2756, 0.75, 0.2756, 0.7045, 0.2756, 0.7273, 0.3149, 0.7045, 0.2756, 0.6818, 0.3149, 0.7273, 0.3149, 0.75, 0.1968, 0.7045, 0.1968, 0.7273, 0.2362, 0.7045, 0.1968, 0.6818, 0.2362, 0.7273, 0.2362, 0.7273, 0.2362, 0.6818, 0.2362, 0.7045, 0.2756, 0.6818, 0.2362, 0.6591, 0.2756, 0.7045, 0.2756, 0.7045, 0.2756, 0.6591, 0.2756, 0.6818, 0.3149, 0.6591, 0.2756, 0.6364, 0.3149, 0.6818, 0.3149, 0.4773, 0.2756, 0.4318, 0.2756, 0.4545, 0.3149, 0.5, 0.2362, 0.4545, 0.2362, 0.4773, 0.2756, 0.5227, 0.1968, 0.4773, 0.1968, 0.5, 0.2362, 0.4773, 0.2756, 0.4545, 0.2362, 0.4318, 0.2756, 0.4545, 0.2362, 0.4091, 0.2362, 0.4318, 0.2756, 0.5, 0.2362, 0.4773, 0.1968, 0.4545, 0.2362, 0.4773, 0.1968, 0.4318, 0.1968, 0.4545, 0.2362, 0.4545, 0.2362, 0.4318, 0.1968, 0.4091, 0.2362, 0.4318, 0.1968, 0.3864, 0.1968, 0.4091, 0.2362, 0.5227, 0.1968, 0.5, 0.1575, 0.4773, 0.1968, 0.5, 0.1575, 0.4545, 0.1575, 0.4773, 0.1968, 0.4773, 0.1968, 0.4545, 0.1575, 0.4318, 0.1968, 0.4545, 0.1575, 0.4091, 0.1575, 0.4318, 0.1968, 0.4318, 0.1968, 0.4091, 0.1575, 0.3864, 0.1968, 0.4091, 0.1575, 0.3636, 0.1575, 0.3864, 0.1968, 0.2955, 0.2756, 0.25, 0.2756, 0.2727, 0.3149, 0.3182, 0.2362, 0.2727, 0.2362, 0.2955, 0.2756, 0.3409, 0.1968, 0.2955, 0.1968, 0.3182, 0.2362, 0.2955, 0.2756, 0.2727, 0.2362, 0.25, 0.2756, 0.2727, 0.2362, 0.2273, 0.2362, 0.25, 0.2756, 0.3182, 0.2362, 0.2955, 0.1968, 0.2727, 0.2362, 0.2955, 0.1968, 0.25, 0.1968, 0.2727, 0.2362, 0.2727, 0.2362, 0.25, 0.1968, 0.2273, 0.2362, 0.25, 0.1968, 0.2045, 0.1968, 0.2273, 0.2362, 0.3409, 0.1968, 0.3182, 0.1575, 0.2955, 0.1968, 0.3182, 0.1575, 0.2727, 0.1575, 0.2955, 0.1968, 0.2955, 0.1968, 0.2727, 0.1575, 0.25, 0.1968, 0.2727, 0.1575, 0.2273, 0.1575, 0.25, 0.1968, 0.25, 0.1968, 0.2273, 0.1575, 0.2045, 0.1968, 0.2273, 0.1575, 0.1818, 0.1575, 0.2045, 0.1968, 0.1136, 0.2756, 0.06818, 0.2756, 0.09091, 0.3149, 0.1364, 0.2362, 0.09091, 0.2362, 0.1136, 0.2756, 0.1591, 0.1968, 0.1136, 0.1968, 0.1364, 0.2362, 0.1136, 0.2756, 0.09091, 0.2362, 0.06818, 0.2756, 0.09091, 0.2362, 0.04545, 0.2362, 0.06818, 0.2756, 0.1364, 0.2362, 0.1136, 0.1968, 0.09091, 0.2362, 0.1136, 0.1968, 0.06818, 0.1968, 0.09091, 0.2362, 0.09091, 0.2362, 0.06818, 0.1968, 0.04545, 0.2362, 0.06818, 0.1968, 0.02273, 0.1968, 0.04545, 0.2362, 0.1591, 0.1968, 0.1364, 0.1575, 0.1136, 0.1968, 0.1364, 0.1575, 0.09091, 0.1575, 0.1136, 0.1968, 0.1136, 0.1968, 0.09091, 0.1575, 0.06818, 0.1968, 0.09091, 0.1575, 0.04545, 0.1575, 0.06818, 0.1968, 0.06818, 0.1968, 0.04545, 0.1575, 0.02273, 0.1968, 0.04545, 0.1575, 0.0, 0.1575, 0.02273, 0.1968, 0.8409, 0.2756, 0.7955, 0.2756, 0.8182, 0.3149, 0.8636, 0.2362, 0.8182, 0.2362, 0.8409, 0.2756, 0.8864, 0.1968, 0.8409, 0.1968, 0.8636, 0.2362, 0.8409, 0.2756, 0.8182, 0.2362, 0.7955, 0.2756, 0.8182, 0.2362, 0.7727, 0.2362, 0.7955, 0.2756, 0.8636, 0.2362, 0.8409, 0.1968, 0.8182, 0.2362, 0.8409, 0.1968, 0.7955, 0.1968, 0.8182, 0.2362, 0.8182, 0.2362, 0.7955, 0.1968, 0.7727, 0.2362, 0.7955, 0.1968, 0.75, 0.1968, 0.7727, 0.2362, 0.8864, 0.1968, 0.8636, 0.1575, 0.8409, 0.1968, 0.8636, 0.1575, 0.8182, 0.1575, 0.8409, 0.1968, 0.8409, 0.1968, 0.8182, 0.1575, 0.7955, 0.1968, 0.8182, 0.1575, 0.7727, 0.1575, 0.7955, 0.1968, 0.7955, 0.1968, 0.7727, 0.1575, 0.75, 0.1968, 0.7727, 0.1575, 0.7273, 0.1575, 0.75, 0.1968, 0.6591, 0.2756, 0.6136, 0.2756, 0.6364, 0.3149, 0.6818, 0.2362, 0.6364, 0.2362, 0.6591, 0.2756, 0.7045, 0.1968, 0.6591, 0.1968, 0.6818, 0.2362, 0.6591, 0.2756, 0.6364, 0.2362, 0.6136, 0.2756, 0.6364, 0.2362, 0.5909, 0.2362, 0.6136, 0.2756, 0.6818, 0.2362, 0.6591, 0.1968, 0.6364, 0.2362, 0.6591, 0.1968, 0.6136, 0.1968, 0.6364, 0.2362, 0.6364, 0.2362, 0.6136, 0.1968, 0.5909, 0.2362, 0.6136, 0.1968, 0.5682, 0.1968, 0.5909, 0.2362, 0.7045, 0.1968, 0.6818, 0.1575, 0.6591, 0.1968, 0.6818, 0.1575, 0.6364, 0.1575, 0.6591, 0.1968, 0.6591, 0.1968, 0.6364, 0.1575, 0.6136, 0.1968, 0.6364, 0.1575, 0.5909, 0.1575, 0.6136, 0.1968, 0.6136, 0.1968, 0.5909, 0.1575, 0.5682, 0.1968, 0.5909, 0.1575, 0.5455, 0.1575, 0.5682, 0.1968, 0.5227, 0.1181, 0.5, 0.1575, 0.5455, 0.1575, 0.5, 0.07873, 0.4773, 0.1181, 0.5227, 0.1181, 0.4773, 0.03937, 0.4545, 0.07873, 0.5, 0.07873, 0.5227, 0.1181, 0.4773, 0.1181, 0.5, 0.1575, 0.4773, 0.1181, 0.4545, 0.1575, 0.5, 0.1575, 0.5, 0.07873, 0.4545, 0.07873, 0.4773, 0.1181, 0.4545, 0.07873, 0.4318, 0.1181, 0.4773, 0.1181, 0.4773, 0.1181, 0.4318, 0.1181, 0.4545, 0.1575, 0.4318, 0.1181, 0.4091, 0.1575, 0.4545, 0.1575, 0.4773, 0.03937, 0.4318, 0.03937, 0.4545, 0.07873, 0.4318, 0.03937, 0.4091, 0.07873, 0.4545, 0.07873, 0.4545, 0.07873, 0.4091, 0.07873, 0.4318, 0.1181, 0.4091, 0.07873, 0.3864, 0.1181, 0.4318, 0.1181, 0.4318, 0.1181, 0.3864, 0.1181, 0.4091, 0.1575, 0.3864, 0.1181, 0.3636, 0.1575, 0.4091, 0.1575, 0.3409, 0.1181, 0.3182, 0.1575, 0.3636, 0.1575, 0.3182, 0.07873, 0.2955, 0.1181, 0.3409, 0.1181, 0.2955, 0.03937, 0.2727, 0.07873, 0.3182, 0.07873, 0.3409, 0.1181, 0.2955, 0.1181, 0.3182, 0.1575, 0.2955, 0.1181, 0.2727, 0.1575, 0.3182, 0.1575, 0.3182, 0.07873, 0.2727, 0.07873, 0.2955, 0.1181, 0.2727, 0.07873, 0.25, 0.1181, 0.2955, 0.1181, 0.2955, 0.1181, 0.25, 0.1181, 0.2727, 0.1575, 0.25, 0.1181, 0.2273, 0.1575, 0.2727, 0.1575, 0.2955, 0.03937, 0.25, 0.03937, 0.2727, 0.07873, 0.25, 0.03937, 0.2273, 0.07873, 0.2727, 0.07873, 0.2727, 0.07873, 0.2273, 0.07873, 0.25, 0.1181, 0.2273, 0.07873, 0.2045, 0.1181, 0.25, 0.1181, 0.25, 0.1181, 0.2045, 0.1181, 0.2273, 0.1575, 0.2045, 0.1181, 0.1818, 0.1575, 0.2273, 0.1575, 0.1591, 0.1181, 0.1364, 0.1575, 0.1818, 0.1575, 0.1364, 0.07873, 0.1136, 0.1181, 0.1591, 0.1181, 0.1136, 0.03937, 0.09091, 0.07873, 0.1364, 0.07873, 0.1591, 0.1181, 0.1136, 0.1181, 0.1364, 0.1575, 0.1136, 0.1181, 0.09091, 0.1575, 0.1364, 0.1575, 0.1364, 0.07873, 0.09091, 0.07873, 0.1136, 0.1181, 0.09091, 0.07873, 0.06818, 0.1181, 0.1136, 0.1181, 0.1136, 0.1181, 0.06818, 0.1181, 0.09091, 0.1575, 0.06818, 0.1181, 0.04545, 0.1575, 0.09091, 0.1575, 0.1136, 0.03937, 0.06818, 0.03937, 0.09091, 0.07873, 0.06818, 0.03937, 0.04545, 0.07873, 0.09091, 0.07873, 0.09091, 0.07873, 0.04545, 0.07873, 0.06818, 0.1181, 0.04545, 0.07873, 0.02273, 0.1181, 0.06818, 0.1181, 0.06818, 0.1181, 0.02273, 0.1181, 0.04545, 0.1575, 0.02273, 0.1181, 0.0, 0.1575, 0.04545, 0.1575, 0.5909, 0.1575, 0.5682, 0.1181, 0.5455, 0.1575, 0.6364, 0.1575, 0.6136, 0.1181, 0.5909, 0.1575, 0.6818, 0.1575, 0.6591, 0.1181, 0.6364, 0.1575, 0.5909, 0.1575, 0.6136, 0.1181, 0.5682, 0.1181, 0.6136, 0.1181, 0.5909, 0.07873, 0.5682, 0.1181, 0.6364, 0.1575, 0.6591, 0.1181, 0.6136, 0.1181, 0.6591, 0.1181, 0.6364, 0.07873, 0.6136, 0.1181, 0.6136, 0.1181, 0.6364, 0.07873, 0.5909, 0.07873, 0.6364, 0.07873, 0.6136, 0.03937, 0.5909, 0.07873, 0.6818, 0.1575, 0.7045, 0.1181, 0.6591, 0.1181, 0.7045, 0.1181, 0.6818, 0.07873, 0.6591, 0.1181, 0.6591, 0.1181, 0.6818, 0.07873, 0.6364, 0.07873, 0.6818, 0.07873, 0.6591, 0.03937, 0.6364, 0.07873, 0.6364, 0.07873, 0.6591, 0.03937, 0.6136, 0.03937, 0.6591, 0.03937, 0.6364, 0.0, 0.6136, 0.03937, 0.8864, 0.1181, 0.8636, 0.1575, 0.9091, 0.1575, 0.8636, 0.07873, 0.8409, 0.1181, 0.8864, 0.1181, 0.8409, 0.03937, 0.8182, 0.07873, 0.8636, 0.07873, 0.8864, 0.1181, 0.8409, 0.1181, 0.8636, 0.1575, 0.8409, 0.1181, 0.8182, 0.1575, 0.8636, 0.1575, 0.8636, 0.07873, 0.8182, 0.07873, 0.8409, 0.1181, 0.8182, 0.07873, 0.7955, 0.1181, 0.8409, 0.1181, 0.8409, 0.1181, 0.7955, 0.1181, 0.8182, 0.1575, 0.7955, 0.1181, 0.7727, 0.1575, 0.8182, 0.1575, 0.8409, 0.03937, 0.7955, 0.03937, 0.8182, 0.07873, 0.7955, 0.03937, 0.7727, 0.07873, 0.8182, 0.07873, 0.8182, 0.07873, 0.7727, 0.07873, 0.7955, 0.1181, 0.7727, 0.07873, 0.75, 0.1181, 0.7955, 0.1181, 0.7955, 0.1181, 0.75, 0.1181, 0.7727, 0.1575, 0.75, 0.1181, 0.7273, 0.1575, 0.7727, 0.1575])
me_kula_ico_001.use_remesh_fix_poles = True
me_kula_ico_001.use_remesh_preserve_attributes = False
me_kula_ico_001.use_mirror_vertex_groups = False
me_kula_ico_001.update()

# ---- objects
ob_light = bpy.data.objects.new('Light', light_light)
ob_camera = bpy.data.objects.new('Camera', cam_camera)
ob_walec = bpy.data.objects.new('Walec', me_walec)
ob_kula_ico_001 = bpy.data.objects.new('Kula ico.001', me_kula_ico_001)

# ---- transforms, parenting, visibility, modifiers, constraints
ob_light.location = (4.142, 1.189, 3.048)
ob_light.rotation_euler = (0.6503, 0.05522, 1.866)
ob_light.lock_rotations_4d = False
ob_light.empty_display_type = 'ARROWS'
ob_light.color = (0.0, 0.0, 0.0, 0.0)
ob_light.lineart.crease_threshold = 0.0
ob_camera.location = (7.359, -6.926, 4.958)
ob_camera.rotation_euler = (1.109, 0.0, 0.8149)
ob_camera.lock_rotations_4d = False
ob_camera.empty_display_type = 'ARROWS'
ob_camera.color = (0.0, 0.0, 0.0, 0.0)
ob_camera.display_type = 'WIRE'
ob_camera.lineart.crease_threshold = 0.0
ob_walec.location = (-0.02019, 0.3242, 3.968)
ob_walec.lineart.crease_threshold = 0.0
_m = ob_walec.modifiers.new('Subdivision', 'SUBSURF')
_m.uv_smooth = 'PRESERVE_CORNERS'
_m.subdivision_type = 'SIMPLE'
_m.levels = 5
ob_kula_ico_001.location = (0.01393, 0.03921, 12.17)
ob_kula_ico_001.lineart.crease_threshold = 0.0

# ---- collection membership
col_collection.objects.link(ob_light)
col_collection.objects.link(ob_camera)
col_collection.objects.link(ob_walec)
col_collection.objects.link(ob_kula_ico_001)

# ---- scene / render settings (as saved in the file)
scene.camera = ob_camera
scene.frame_start = 1; scene.frame_end = 250; scene.frame_set(3)
scene.render.engine = 'BLENDER_EEVEE_NEXT'
scene.cycles.use_denoising = False
scene.cycles.samples = 128
scene.cycles.sampling_pattern = 'TABULATED_SOBOL'
scene.cycles.use_adaptive_sampling = False
scene.cycles.use_light_tree = False
scene.view_settings.view_transform = 'Filmic'
bpy.context.view_layer.update()
